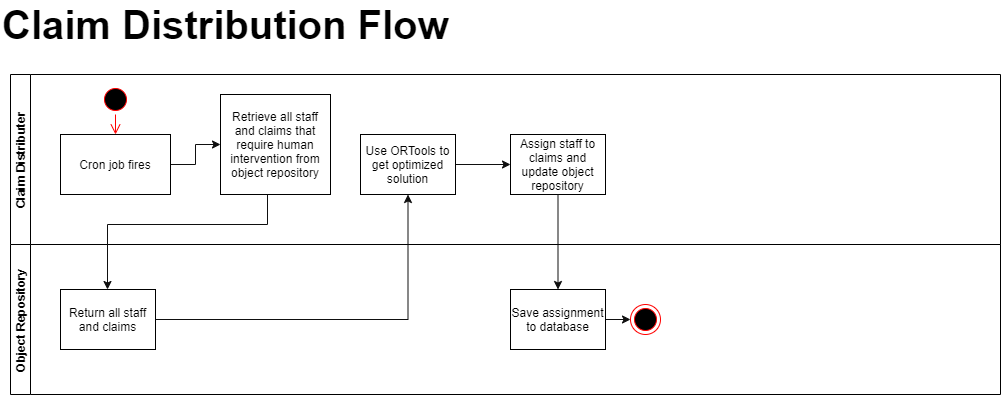

The diagram above was exported from draw.io. Its source (the exported page's mxGraphModel, read from the mxfile embedded in the PNG):
<mxGraphModel dx="1422" dy="1813" grid="1" gridSize="10" guides="1" tooltips="1" connect="1" arrows="1" fold="1" page="1" pageScale="1" pageWidth="850" pageHeight="1100" math="0" shadow="0">
  <root>
    <mxCell id="8c-YyI5U40cyTbL3Syxr-0" />
    <mxCell id="8c-YyI5U40cyTbL3Syxr-1" parent="8c-YyI5U40cyTbL3Syxr-0" />
    <mxCell id="8c-YyI5U40cyTbL3Syxr-10" value="Object Repository" style="swimlane;startSize=20;horizontal=0;" parent="8c-YyI5U40cyTbL3Syxr-1" vertex="1">
      <mxGeometry x="30" y="-210" width="990" height="150" as="geometry" />
    </mxCell>
    <mxCell id="8c-YyI5U40cyTbL3Syxr-41" value="Return all staff and claims" style="rounded=0;whiteSpace=wrap;html=1;" parent="8c-YyI5U40cyTbL3Syxr-10" vertex="1">
      <mxGeometry x="50" y="45" width="95" height="60" as="geometry" />
    </mxCell>
    <mxCell id="8c-YyI5U40cyTbL3Syxr-60" style="edgeStyle=orthogonalEdgeStyle;rounded=0;jumpStyle=arc;orthogonalLoop=1;jettySize=auto;html=1;entryX=0;entryY=0.5;entryDx=0;entryDy=0;startArrow=none;startFill=0;strokeColor=#0F0F0F;fontSize=12;" parent="8c-YyI5U40cyTbL3Syxr-10" source="8c-YyI5U40cyTbL3Syxr-57" target="8c-YyI5U40cyTbL3Syxr-59" edge="1">
      <mxGeometry relative="1" as="geometry" />
    </mxCell>
    <mxCell id="8c-YyI5U40cyTbL3Syxr-57" value="Save assignment to database" style="rounded=0;whiteSpace=wrap;html=1;" parent="8c-YyI5U40cyTbL3Syxr-10" vertex="1">
      <mxGeometry x="500" y="45" width="95" height="60" as="geometry" />
    </mxCell>
    <mxCell id="8c-YyI5U40cyTbL3Syxr-59" value="" style="ellipse;html=1;shape=endState;fillColor=#000000;strokeColor=#ff0000;fontSize=12;" parent="8c-YyI5U40cyTbL3Syxr-10" vertex="1">
      <mxGeometry x="620" y="60" width="30" height="30" as="geometry" />
    </mxCell>
    <mxCell id="8c-YyI5U40cyTbL3Syxr-17" value="Claim Distributer" style="swimlane;startSize=20;horizontal=0;" parent="8c-YyI5U40cyTbL3Syxr-1" vertex="1">
      <mxGeometry x="30" y="-380" width="990" height="170" as="geometry" />
    </mxCell>
    <mxCell id="8c-YyI5U40cyTbL3Syxr-40" style="edgeStyle=orthogonalEdgeStyle;rounded=0;jumpStyle=arc;orthogonalLoop=1;jettySize=auto;html=1;entryX=0;entryY=0.5;entryDx=0;entryDy=0;startArrow=none;startFill=0;strokeColor=#0F0F0F;fontSize=12;" parent="8c-YyI5U40cyTbL3Syxr-17" source="8c-YyI5U40cyTbL3Syxr-18" target="8c-YyI5U40cyTbL3Syxr-25" edge="1">
      <mxGeometry relative="1" as="geometry" />
    </mxCell>
    <mxCell id="8c-YyI5U40cyTbL3Syxr-18" value="Cron job fires" style="rounded=0;whiteSpace=wrap;html=1;" parent="8c-YyI5U40cyTbL3Syxr-17" vertex="1">
      <mxGeometry x="50" y="60" width="110" height="60" as="geometry" />
    </mxCell>
    <mxCell id="8c-YyI5U40cyTbL3Syxr-19" value="" style="ellipse;html=1;shape=startState;fillColor=#000000;strokeColor=#ff0000;" parent="8c-YyI5U40cyTbL3Syxr-17" vertex="1">
      <mxGeometry x="90" y="10" width="30" height="30" as="geometry" />
    </mxCell>
    <mxCell id="8c-YyI5U40cyTbL3Syxr-20" value="" style="edgeStyle=orthogonalEdgeStyle;html=1;verticalAlign=bottom;endArrow=open;endSize=8;strokeColor=#ff0000;" parent="8c-YyI5U40cyTbL3Syxr-17" source="8c-YyI5U40cyTbL3Syxr-19" edge="1">
      <mxGeometry relative="1" as="geometry">
        <mxPoint x="105" y="60.00000000000023" as="targetPoint" />
      </mxGeometry>
    </mxCell>
    <mxCell id="8c-YyI5U40cyTbL3Syxr-25" value="Retrieve all staff and claims that require human intervention from object repository" style="rounded=0;whiteSpace=wrap;html=1;" parent="8c-YyI5U40cyTbL3Syxr-17" vertex="1">
      <mxGeometry x="210" y="20" width="110" height="100" as="geometry" />
    </mxCell>
    <mxCell id="twsxfX3fHClU2HVvzuf1-1" style="edgeStyle=orthogonalEdgeStyle;rounded=0;jumpStyle=arc;orthogonalLoop=1;jettySize=auto;html=1;entryX=0;entryY=0.5;entryDx=0;entryDy=0;startArrow=none;startFill=0;endArrow=classic;endFill=1;strokeColor=#0F0F0F;fontSize=12;" parent="8c-YyI5U40cyTbL3Syxr-17" source="8c-YyI5U40cyTbL3Syxr-43" target="8c-YyI5U40cyTbL3Syxr-55" edge="1">
      <mxGeometry relative="1" as="geometry" />
    </mxCell>
    <mxCell id="8c-YyI5U40cyTbL3Syxr-43" value="Use ORTools to get optimized solution" style="rounded=0;whiteSpace=wrap;html=1;" parent="8c-YyI5U40cyTbL3Syxr-17" vertex="1">
      <mxGeometry x="350" y="60" width="95" height="60" as="geometry" />
    </mxCell>
    <mxCell id="8c-YyI5U40cyTbL3Syxr-55" value="Assign staff to claims and update object repository" style="rounded=0;whiteSpace=wrap;html=1;" parent="8c-YyI5U40cyTbL3Syxr-17" vertex="1">
      <mxGeometry x="500" y="60" width="95" height="60" as="geometry" />
    </mxCell>
    <mxCell id="8c-YyI5U40cyTbL3Syxr-42" style="edgeStyle=orthogonalEdgeStyle;rounded=0;jumpStyle=arc;orthogonalLoop=1;jettySize=auto;html=1;startArrow=none;startFill=0;strokeColor=#0F0F0F;fontSize=12;" parent="8c-YyI5U40cyTbL3Syxr-1" source="8c-YyI5U40cyTbL3Syxr-25" target="8c-YyI5U40cyTbL3Syxr-41" edge="1">
      <mxGeometry relative="1" as="geometry">
        <Array as="points">
          <mxPoint x="287" y="-230" />
          <mxPoint x="127" y="-230" />
        </Array>
      </mxGeometry>
    </mxCell>
    <mxCell id="8c-YyI5U40cyTbL3Syxr-44" style="edgeStyle=orthogonalEdgeStyle;rounded=0;jumpStyle=arc;orthogonalLoop=1;jettySize=auto;html=1;entryX=0.5;entryY=1;entryDx=0;entryDy=0;startArrow=none;startFill=0;strokeColor=#0F0F0F;fontSize=12;" parent="8c-YyI5U40cyTbL3Syxr-1" source="8c-YyI5U40cyTbL3Syxr-41" target="8c-YyI5U40cyTbL3Syxr-43" edge="1">
      <mxGeometry relative="1" as="geometry" />
    </mxCell>
    <mxCell id="8c-YyI5U40cyTbL3Syxr-58" style="edgeStyle=orthogonalEdgeStyle;rounded=0;jumpStyle=arc;orthogonalLoop=1;jettySize=auto;html=1;entryX=0.5;entryY=0;entryDx=0;entryDy=0;startArrow=none;startFill=0;strokeColor=#0F0F0F;fontSize=12;" parent="8c-YyI5U40cyTbL3Syxr-1" source="8c-YyI5U40cyTbL3Syxr-55" target="8c-YyI5U40cyTbL3Syxr-57" edge="1">
      <mxGeometry relative="1" as="geometry" />
    </mxCell>
    <mxCell id="cFCMlGH21zzl2d1A2SOi-0" value="Claim Distribution Flow" style="text;html=1;strokeColor=none;fillColor=none;align=left;verticalAlign=middle;whiteSpace=wrap;rounded=0;fontSize=40;fontStyle=1" vertex="1" parent="8c-YyI5U40cyTbL3Syxr-1">
      <mxGeometry x="20" y="-440" width="760" height="20" as="geometry" />
    </mxCell>
  </root>
</mxGraphModel>